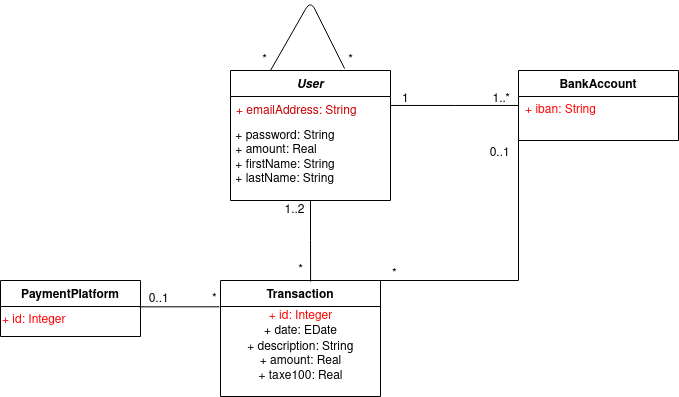

The diagram above was exported from draw.io. Its source (the exported page's mxGraphModel, read from the mxfile embedded in the PNG):
<mxGraphModel dx="931" dy="554" grid="1" gridSize="10" guides="1" tooltips="1" connect="1" arrows="1" fold="1" page="1" pageScale="1" pageWidth="827" pageHeight="1169" math="0" shadow="0">
  <root>
    <mxCell id="WIyWlLk6GJQsqaUBKTNV-0" />
    <mxCell id="WIyWlLk6GJQsqaUBKTNV-1" parent="WIyWlLk6GJQsqaUBKTNV-0" />
    <mxCell id="zkfFHV4jXpPFQw0GAbJ--0" value="User" style="swimlane;fontStyle=3;align=center;verticalAlign=top;childLayout=stackLayout;horizontal=1;startSize=26;horizontalStack=0;resizeParent=1;resizeLast=0;collapsible=1;marginBottom=0;rounded=0;shadow=0;strokeWidth=1;" parent="WIyWlLk6GJQsqaUBKTNV-1" vertex="1">
      <mxGeometry x="340" y="180" width="160" height="130" as="geometry">
        <mxRectangle x="230" y="140" width="160" height="26" as="alternateBounds" />
      </mxGeometry>
    </mxCell>
    <mxCell id="zkfFHV4jXpPFQw0GAbJ--1" value="+ emailAddress: String" style="text;align=left;verticalAlign=top;spacingLeft=4;spacingRight=4;overflow=hidden;rotatable=0;points=[[0,0.5],[1,0.5]];portConstraint=eastwest;fontColor=#CC0000;" parent="zkfFHV4jXpPFQw0GAbJ--0" vertex="1">
      <mxGeometry y="26" width="160" height="26" as="geometry" />
    </mxCell>
    <mxCell id="KBgypGUPw2Hn0cCSLUGZ-1" value="&amp;nbsp;+ password: String&lt;br&gt;&lt;div&gt;&amp;nbsp;+ amount: Real&lt;/div&gt;&lt;div&gt;&lt;font color=&quot;#007FFF&quot;&gt;&amp;nbsp;&lt;font color=&quot;#000000&quot;&gt;+ firstName: String&lt;br&gt;&lt;/font&gt;&lt;/font&gt;&lt;/div&gt;&lt;div&gt;&amp;nbsp;+ lastName: String&lt;br&gt;&lt;/div&gt;" style="text;whiteSpace=wrap;html=1;" parent="zkfFHV4jXpPFQw0GAbJ--0" vertex="1">
      <mxGeometry y="52" width="160" height="30" as="geometry" />
    </mxCell>
    <mxCell id="zkfFHV4jXpPFQw0GAbJ--13" value="Transaction" style="swimlane;fontStyle=1;align=center;verticalAlign=top;childLayout=stackLayout;horizontal=1;startSize=26;horizontalStack=0;resizeParent=1;resizeLast=0;collapsible=1;marginBottom=0;rounded=0;shadow=0;strokeWidth=1;" parent="WIyWlLk6GJQsqaUBKTNV-1" vertex="1">
      <mxGeometry x="330" y="390" width="160" height="116" as="geometry">
        <mxRectangle x="340" y="380" width="170" height="26" as="alternateBounds" />
      </mxGeometry>
    </mxCell>
    <mxCell id="coTTcss1jU07mhXOmPxT-13" value="&lt;div&gt;&lt;font color=&quot;#FF0000&quot;&gt;+ id: Integer&lt;br&gt;&lt;/font&gt;&lt;/div&gt;&lt;div&gt;+ date: EDate&lt;/div&gt;&lt;div&gt;+ description: Strin&lt;code&gt;g&lt;/code&gt;&lt;/div&gt;&lt;div&gt;&lt;div&gt;+ amount: Real&lt;/div&gt;&lt;div&gt;+ taxe100: Real&lt;br&gt;&lt;/div&gt;&lt;/div&gt;" style="text;html=1;resizable=0;autosize=1;align=center;verticalAlign=middle;points=[];fillColor=none;strokeColor=none;rounded=0;" parent="zkfFHV4jXpPFQw0GAbJ--13" vertex="1">
      <mxGeometry y="26" width="160" height="80" as="geometry" />
    </mxCell>
    <mxCell id="zkfFHV4jXpPFQw0GAbJ--17" value="BankAccount" style="swimlane;fontStyle=1;align=center;verticalAlign=top;childLayout=stackLayout;horizontal=1;startSize=26;horizontalStack=0;resizeParent=1;resizeLast=0;collapsible=1;marginBottom=0;rounded=0;shadow=0;strokeWidth=1;" parent="WIyWlLk6GJQsqaUBKTNV-1" vertex="1">
      <mxGeometry x="628" y="180" width="160" height="70" as="geometry">
        <mxRectangle x="550" y="140" width="160" height="26" as="alternateBounds" />
      </mxGeometry>
    </mxCell>
    <mxCell id="zkfFHV4jXpPFQw0GAbJ--26" value="" style="endArrow=none;shadow=0;strokeWidth=1;rounded=0;endFill=0;edgeStyle=elbowEdgeStyle;elbow=vertical;" parent="WIyWlLk6GJQsqaUBKTNV-1" source="zkfFHV4jXpPFQw0GAbJ--0" target="zkfFHV4jXpPFQw0GAbJ--17" edge="1">
      <mxGeometry x="0.5" y="41" relative="1" as="geometry">
        <mxPoint x="500" y="252" as="sourcePoint" />
        <mxPoint x="660" y="252" as="targetPoint" />
        <mxPoint x="-40" y="32" as="offset" />
      </mxGeometry>
    </mxCell>
    <mxCell id="zkfFHV4jXpPFQw0GAbJ--27" value="1" style="resizable=0;align=left;verticalAlign=bottom;labelBackgroundColor=none;fontSize=12;" parent="zkfFHV4jXpPFQw0GAbJ--26" connectable="0" vertex="1">
      <mxGeometry x="-1" relative="1" as="geometry">
        <mxPoint x="10" y="1" as="offset" />
      </mxGeometry>
    </mxCell>
    <mxCell id="zkfFHV4jXpPFQw0GAbJ--28" value="1..*" style="resizable=0;align=right;verticalAlign=bottom;labelBackgroundColor=none;fontSize=12;" parent="zkfFHV4jXpPFQw0GAbJ--26" connectable="0" vertex="1">
      <mxGeometry x="1" relative="1" as="geometry">
        <mxPoint x="-7" y="1" as="offset" />
      </mxGeometry>
    </mxCell>
    <mxCell id="coTTcss1jU07mhXOmPxT-16" value="&lt;font color=&quot;#FF0000&quot;&gt;+ iban: String&lt;/font&gt;" style="text;html=1;align=center;verticalAlign=middle;resizable=0;points=[];autosize=1;" parent="WIyWlLk6GJQsqaUBKTNV-1" vertex="1">
      <mxGeometry x="625" y="210" width="90" height="20" as="geometry" />
    </mxCell>
    <mxCell id="coTTcss1jU07mhXOmPxT-19" style="edgeStyle=orthogonalEdgeStyle;rounded=0;orthogonalLoop=1;jettySize=auto;html=1;entryX=0.563;entryY=0.01;entryDx=0;entryDy=0;entryPerimeter=0;endArrow=none;endFill=0;exitX=0.5;exitY=1;exitDx=0;exitDy=0;" parent="WIyWlLk6GJQsqaUBKTNV-1" source="zkfFHV4jXpPFQw0GAbJ--0" target="zkfFHV4jXpPFQw0GAbJ--13" edge="1">
      <mxGeometry relative="1" as="geometry">
        <mxPoint x="410" y="290" as="sourcePoint" />
      </mxGeometry>
    </mxCell>
    <mxCell id="coTTcss1jU07mhXOmPxT-20" value="1..2" style="text;html=1;resizable=0;autosize=1;align=center;verticalAlign=middle;points=[];fillColor=none;strokeColor=none;rounded=0;" parent="WIyWlLk6GJQsqaUBKTNV-1" vertex="1">
      <mxGeometry x="384" y="310" width="40" height="20" as="geometry" />
    </mxCell>
    <mxCell id="coTTcss1jU07mhXOmPxT-21" value="*" style="text;html=1;resizable=0;autosize=1;align=center;verticalAlign=middle;points=[];fillColor=none;strokeColor=none;rounded=0;" parent="WIyWlLk6GJQsqaUBKTNV-1" vertex="1">
      <mxGeometry x="400" y="370" width="20" height="20" as="geometry" />
    </mxCell>
    <mxCell id="coTTcss1jU07mhXOmPxT-31" value="" style="endArrow=none;html=1;fontColor=#000000;exitX=0.713;exitY=-0.015;exitDx=0;exitDy=0;entryX=0.25;entryY=0;entryDx=0;entryDy=0;exitPerimeter=0;" parent="WIyWlLk6GJQsqaUBKTNV-1" source="zkfFHV4jXpPFQw0GAbJ--0" target="zkfFHV4jXpPFQw0GAbJ--0" edge="1">
      <mxGeometry width="50" height="50" relative="1" as="geometry">
        <mxPoint x="390" y="350" as="sourcePoint" />
        <mxPoint x="380" y="160" as="targetPoint" />
        <Array as="points">
          <mxPoint x="420" y="110" />
        </Array>
      </mxGeometry>
    </mxCell>
    <mxCell id="coTTcss1jU07mhXOmPxT-32" value="*" style="text;html=1;resizable=0;autosize=1;align=center;verticalAlign=middle;points=[];fillColor=none;strokeColor=none;rounded=0;fontColor=#000000;" parent="WIyWlLk6GJQsqaUBKTNV-1" vertex="1">
      <mxGeometry x="450" y="160" width="20" height="20" as="geometry" />
    </mxCell>
    <mxCell id="coTTcss1jU07mhXOmPxT-33" value="*" style="text;html=1;resizable=0;autosize=1;align=center;verticalAlign=middle;points=[];fillColor=none;strokeColor=none;rounded=0;fontColor=#000000;" parent="WIyWlLk6GJQsqaUBKTNV-1" vertex="1">
      <mxGeometry x="364" y="160" width="20" height="20" as="geometry" />
    </mxCell>
    <mxCell id="6zM1dVy4DCn7BkPPemQJ-14" value="" style="endArrow=none;shadow=0;strokeWidth=1;rounded=0;endFill=0;edgeStyle=elbowEdgeStyle;elbow=vertical;entryX=0;entryY=1;entryDx=0;entryDy=0;exitX=1;exitY=0;exitDx=0;exitDy=0;" parent="WIyWlLk6GJQsqaUBKTNV-1" source="zkfFHV4jXpPFQw0GAbJ--13" target="zkfFHV4jXpPFQw0GAbJ--17" edge="1">
      <mxGeometry x="0.5" y="41" relative="1" as="geometry">
        <mxPoint x="560" y="420" as="sourcePoint" />
        <mxPoint x="688" y="420" as="targetPoint" />
        <mxPoint x="-40" y="32" as="offset" />
        <Array as="points">
          <mxPoint x="490" y="390" />
        </Array>
      </mxGeometry>
    </mxCell>
    <mxCell id="6zM1dVy4DCn7BkPPemQJ-15" value="*" style="resizable=0;align=left;verticalAlign=bottom;labelBackgroundColor=none;fontSize=12;" parent="6zM1dVy4DCn7BkPPemQJ-14" connectable="0" vertex="1">
      <mxGeometry x="-1" relative="1" as="geometry">
        <mxPoint x="10" y="1" as="offset" />
      </mxGeometry>
    </mxCell>
    <mxCell id="6zM1dVy4DCn7BkPPemQJ-16" value="0..1" style="resizable=0;align=right;verticalAlign=bottom;labelBackgroundColor=none;fontSize=12;" parent="6zM1dVy4DCn7BkPPemQJ-14" connectable="0" vertex="1">
      <mxGeometry x="1" relative="1" as="geometry">
        <mxPoint x="-7" y="19.93" as="offset" />
      </mxGeometry>
    </mxCell>
    <mxCell id="keHczXureYccdip1wwiL-0" value="PaymentPlatform" style="swimlane;fontStyle=1;childLayout=stackLayout;horizontal=1;startSize=26;fillColor=none;horizontalStack=0;resizeParent=1;resizeParentMax=0;resizeLast=0;collapsible=1;marginBottom=0;" vertex="1" parent="WIyWlLk6GJQsqaUBKTNV-1">
      <mxGeometry x="110" y="390" width="140" height="56" as="geometry" />
    </mxCell>
    <mxCell id="keHczXureYccdip1wwiL-7" value="&lt;font color=&quot;#FF0000&quot;&gt;+ id: Integer&lt;/font&gt;" style="text;whiteSpace=wrap;html=1;" vertex="1" parent="keHczXureYccdip1wwiL-0">
      <mxGeometry y="26" width="140" height="30" as="geometry" />
    </mxCell>
    <mxCell id="keHczXureYccdip1wwiL-4" value="" style="endArrow=none;html=1;entryX=-0.006;entryY=0.004;entryDx=0;entryDy=0;entryPerimeter=0;exitX=0.993;exitY=0.013;exitDx=0;exitDy=0;exitPerimeter=0;" edge="1" parent="WIyWlLk6GJQsqaUBKTNV-1" target="coTTcss1jU07mhXOmPxT-13">
      <mxGeometry width="50" height="50" relative="1" as="geometry">
        <mxPoint x="249.01999999999998" y="416.33799999999997" as="sourcePoint" />
        <mxPoint x="290" y="417" as="targetPoint" />
      </mxGeometry>
    </mxCell>
    <mxCell id="keHczXureYccdip1wwiL-5" value="0..1" style="resizable=0;align=right;verticalAlign=bottom;labelBackgroundColor=none;fontSize=12;" connectable="0" vertex="1" parent="WIyWlLk6GJQsqaUBKTNV-1">
      <mxGeometry x="279.9999999999998" y="415.9989655172414" as="geometry" />
    </mxCell>
    <mxCell id="keHczXureYccdip1wwiL-6" value="*" style="resizable=0;align=left;verticalAlign=bottom;labelBackgroundColor=none;fontSize=12;" connectable="0" vertex="1" parent="WIyWlLk6GJQsqaUBKTNV-1">
      <mxGeometry x="320" y="416" width="160" as="geometry" />
    </mxCell>
  </root>
</mxGraphModel>